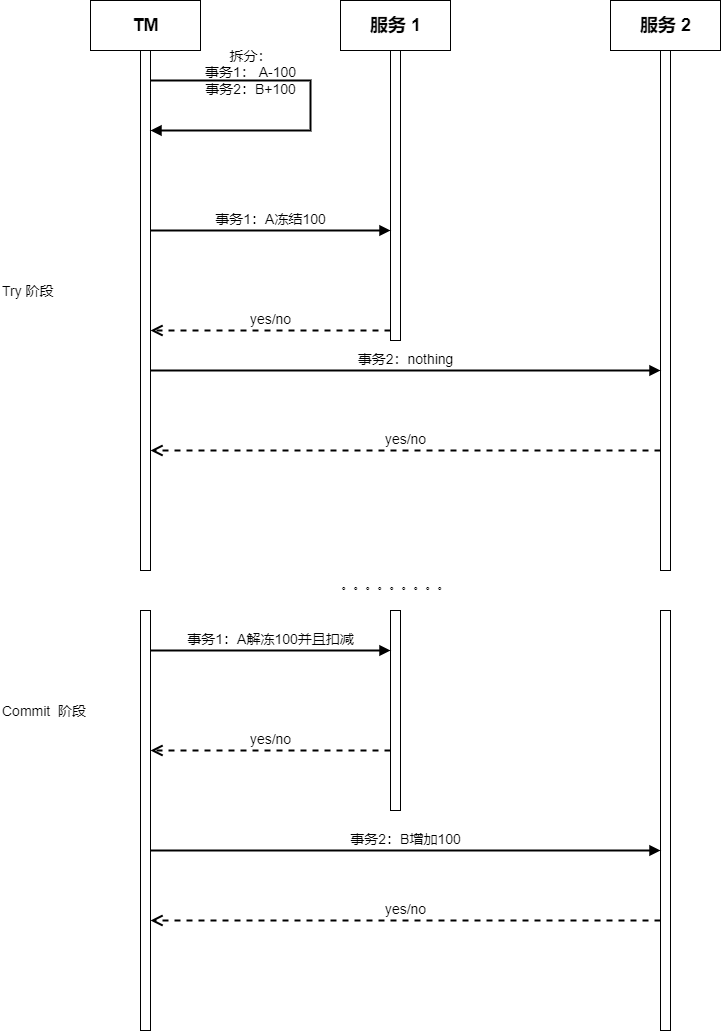

The diagram above was exported from draw.io. Its source (the exported page's mxGraphModel, read from the mxfile embedded in the PNG):
<mxGraphModel dx="1270" dy="919" grid="1" gridSize="10" guides="1" tooltips="1" connect="1" arrows="1" fold="1" page="1" pageScale="1" pageWidth="2339" pageHeight="3300" background="#ffffff" math="0" shadow="0">
  <root>
    <mxCell id="0" />
    <mxCell id="1" parent="0" />
    <mxCell id="28" value="" style="html=1;points=[];perimeter=orthogonalPerimeter;outlineConnect=0;targetShapes=umlLifeline;portConstraint=eastwest;newEdgeStyle={&quot;edgeStyle&quot;:&quot;elbowEdgeStyle&quot;,&quot;elbow&quot;:&quot;vertical&quot;,&quot;curved&quot;:0,&quot;rounded&quot;:0};shadow=0;backgroundOutline=0;labelBackgroundColor=none;labelBorderColor=none;fontColor=#000000;fillColor=#FFFFFF;strokeColor=#000000;" parent="1" vertex="1">
      <mxGeometry x="490" y="140" width="10" height="290" as="geometry" />
    </mxCell>
    <mxCell id="29" value="事务1：A冻结100" style="html=1;verticalAlign=bottom;endArrow=block;edgeStyle=elbowEdgeStyle;elbow=vertical;curved=0;rounded=0;shadow=0;backgroundOutline=0;labelBackgroundColor=none;labelBorderColor=none;fontColor=#000000;strokeColor=#000000;strokeWidth=2;fontSize=14;" parent="1" source="31" target="28" edge="1">
      <mxGeometry relative="1" as="geometry">
        <mxPoint x="400" y="545" as="sourcePoint" />
        <Array as="points">
          <mxPoint x="330" y="320" />
          <mxPoint x="370" y="250" />
        </Array>
        <mxPoint as="offset" />
      </mxGeometry>
    </mxCell>
    <mxCell id="30" value="yes/no" style="html=1;verticalAlign=bottom;endArrow=open;dashed=1;endSize=8;edgeStyle=elbowEdgeStyle;elbow=vertical;curved=0;rounded=0;shadow=0;backgroundOutline=0;labelBackgroundColor=none;labelBorderColor=none;fontColor=#000000;strokeColor=#000000;strokeWidth=2;fontSize=14;" parent="1" source="28" target="31" edge="1">
      <mxGeometry relative="1" as="geometry">
        <mxPoint x="400" y="620" as="targetPoint" />
        <Array as="points">
          <mxPoint x="320" y="420" />
          <mxPoint x="300" y="570" />
          <mxPoint x="380" y="610" />
        </Array>
      </mxGeometry>
    </mxCell>
    <mxCell id="31" value="" style="html=1;points=[];perimeter=orthogonalPerimeter;outlineConnect=0;targetShapes=umlLifeline;portConstraint=eastwest;newEdgeStyle={&quot;edgeStyle&quot;:&quot;elbowEdgeStyle&quot;,&quot;elbow&quot;:&quot;vertical&quot;,&quot;curved&quot;:0,&quot;rounded&quot;:0};shadow=0;backgroundOutline=0;labelBackgroundColor=none;labelBorderColor=none;fontColor=#000000;" parent="1" vertex="1">
      <mxGeometry x="240" y="280" width="10" height="200" as="geometry" />
    </mxCell>
    <mxCell id="32" value="" style="html=1;points=[];perimeter=orthogonalPerimeter;outlineConnect=0;targetShapes=umlLifeline;portConstraint=eastwest;newEdgeStyle={&quot;edgeStyle&quot;:&quot;elbowEdgeStyle&quot;,&quot;elbow&quot;:&quot;vertical&quot;,&quot;curved&quot;:0,&quot;rounded&quot;:0};shadow=0;backgroundOutline=0;labelBackgroundColor=none;labelBorderColor=none;fontColor=#000000;fillColor=#FFFFFF;strokeColor=#000000;" parent="1" vertex="1">
      <mxGeometry x="490" y="700" width="10" height="200" as="geometry" />
    </mxCell>
    <mxCell id="33" value="事务1：A解冻100并且扣减" style="html=1;verticalAlign=bottom;endArrow=block;edgeStyle=elbowEdgeStyle;elbow=vertical;curved=0;rounded=0;shadow=0;backgroundOutline=0;labelBackgroundColor=none;labelBorderColor=none;fontColor=#000000;strokeColor=#000000;strokeWidth=2;fontSize=14;" parent="1" source="35" target="32" edge="1">
      <mxGeometry relative="1" as="geometry">
        <mxPoint x="400" y="965" as="sourcePoint" />
        <Array as="points">
          <mxPoint x="330" y="740" />
          <mxPoint x="370" y="670" />
        </Array>
        <mxPoint as="offset" />
      </mxGeometry>
    </mxCell>
    <mxCell id="34" value="yes/no" style="html=1;verticalAlign=bottom;endArrow=open;dashed=1;endSize=8;edgeStyle=elbowEdgeStyle;elbow=vertical;curved=0;rounded=0;shadow=0;backgroundOutline=0;labelBackgroundColor=none;labelBorderColor=none;fontColor=#000000;strokeColor=#000000;strokeWidth=2;fontSize=14;" parent="1" source="32" target="35" edge="1">
      <mxGeometry relative="1" as="geometry">
        <mxPoint x="400" y="1040" as="targetPoint" />
        <Array as="points">
          <mxPoint x="320" y="840" />
          <mxPoint x="300" y="990" />
          <mxPoint x="380" y="1030" />
        </Array>
      </mxGeometry>
    </mxCell>
    <mxCell id="35" value="" style="html=1;points=[];perimeter=orthogonalPerimeter;outlineConnect=0;targetShapes=umlLifeline;portConstraint=eastwest;newEdgeStyle={&quot;edgeStyle&quot;:&quot;elbowEdgeStyle&quot;,&quot;elbow&quot;:&quot;vertical&quot;,&quot;curved&quot;:0,&quot;rounded&quot;:0};shadow=0;backgroundOutline=0;labelBackgroundColor=none;labelBorderColor=none;fontColor=#000000;fillColor=#FFFFFF;strokeColor=#000000;" parent="1" vertex="1">
      <mxGeometry x="240" y="700" width="10" height="420" as="geometry" />
    </mxCell>
    <mxCell id="36" value="Try 阶段" style="text;html=1;resizable=0;points=[];autosize=1;align=left;verticalAlign=top;spacingTop=-4;fontColor=#000000;fontSize=14;" parent="1" vertex="1">
      <mxGeometry x="100" y="370" width="80" height="20" as="geometry" />
    </mxCell>
    <mxCell id="38" value="&lt;h2&gt;TM&lt;/h2&gt;" style="html=1;shadow=0;backgroundOutline=0;labelBackgroundColor=none;labelBorderColor=none;fontColor=#000000;" parent="1" vertex="1">
      <mxGeometry x="190" y="90" width="110" height="50" as="geometry" />
    </mxCell>
    <mxCell id="39" value="&lt;h2&gt;服务 1&lt;/h2&gt;" style="html=1;shadow=0;backgroundOutline=0;labelBackgroundColor=none;labelBorderColor=none;fontColor=#000000;fillColor=#FFFFFF;strokeColor=#000000;" parent="1" vertex="1">
      <mxGeometry x="440" y="90" width="110" height="50" as="geometry" />
    </mxCell>
    <mxCell id="40" value="Commit&amp;nbsp; 阶段" style="text;html=1;resizable=0;points=[];autosize=1;align=left;verticalAlign=top;spacingTop=-4;fontColor=#000000;fontSize=14;" parent="1" vertex="1">
      <mxGeometry x="100" y="790" width="110" height="20" as="geometry" />
    </mxCell>
    <mxCell id="41" value="&lt;h2&gt;TM&lt;/h2&gt;" style="html=1;shadow=0;backgroundOutline=0;labelBackgroundColor=none;labelBorderColor=none;fontColor=#000000;fillColor=#FFFFFF;strokeColor=#000000;" parent="1" vertex="1">
      <mxGeometry x="190" y="90" width="110" height="50" as="geometry" />
    </mxCell>
    <mxCell id="42" value="" style="html=1;points=[];perimeter=orthogonalPerimeter;outlineConnect=0;targetShapes=umlLifeline;portConstraint=eastwest;newEdgeStyle={&quot;edgeStyle&quot;:&quot;elbowEdgeStyle&quot;,&quot;elbow&quot;:&quot;vertical&quot;,&quot;curved&quot;:0,&quot;rounded&quot;:0};shadow=0;backgroundOutline=0;labelBackgroundColor=none;labelBorderColor=none;fontColor=#000000;fillColor=#FFFFFF;strokeColor=#000000;" parent="1" vertex="1">
      <mxGeometry x="240" y="140" width="10" height="520" as="geometry" />
    </mxCell>
    <mxCell id="43" value="" style="html=1;points=[];perimeter=orthogonalPerimeter;outlineConnect=0;targetShapes=umlLifeline;portConstraint=eastwest;newEdgeStyle={&quot;edgeStyle&quot;:&quot;elbowEdgeStyle&quot;,&quot;elbow&quot;:&quot;vertical&quot;,&quot;curved&quot;:0,&quot;rounded&quot;:0};shadow=0;backgroundOutline=0;labelBackgroundColor=none;labelBorderColor=none;fontColor=#000000;fillColor=#FFFFFF;strokeColor=#000000;" parent="1" vertex="1">
      <mxGeometry x="760" y="140" width="10" height="520" as="geometry" />
    </mxCell>
    <mxCell id="44" value="" style="html=1;points=[];perimeter=orthogonalPerimeter;outlineConnect=0;targetShapes=umlLifeline;portConstraint=eastwest;newEdgeStyle={&quot;edgeStyle&quot;:&quot;elbowEdgeStyle&quot;,&quot;elbow&quot;:&quot;vertical&quot;,&quot;curved&quot;:0,&quot;rounded&quot;:0};shadow=0;backgroundOutline=0;labelBackgroundColor=none;labelBorderColor=none;fontColor=#000000;fillColor=#FFFFFF;strokeColor=#000000;" parent="1" vertex="1">
      <mxGeometry x="760" y="700" width="10" height="420" as="geometry" />
    </mxCell>
    <mxCell id="45" value="&lt;h2&gt;服务 2&lt;/h2&gt;" style="html=1;shadow=0;backgroundOutline=0;labelBackgroundColor=none;labelBorderColor=none;fontColor=#000000;fillColor=#FFFFFF;strokeColor=#000000;" parent="1" vertex="1">
      <mxGeometry x="710" y="90" width="110" height="50" as="geometry" />
    </mxCell>
    <mxCell id="46" value="事务2：nothing" style="html=1;verticalAlign=bottom;endArrow=block;edgeStyle=elbowEdgeStyle;elbow=vertical;curved=0;rounded=0;shadow=0;backgroundOutline=0;labelBackgroundColor=none;labelBorderColor=none;fontColor=#000000;strokeColor=#000000;strokeWidth=2;fontSize=14;" parent="1" target="43" edge="1">
      <mxGeometry relative="1" as="geometry">
        <mxPoint x="250" y="460" as="sourcePoint" />
        <Array as="points">
          <mxPoint x="330" y="460" />
          <mxPoint x="370" y="390" />
        </Array>
        <mxPoint x="490" y="460" as="targetPoint" />
        <mxPoint as="offset" />
      </mxGeometry>
    </mxCell>
    <mxCell id="47" value="yes/no" style="html=1;verticalAlign=bottom;endArrow=open;dashed=1;endSize=8;edgeStyle=elbowEdgeStyle;elbow=vertical;curved=0;rounded=0;shadow=0;backgroundOutline=0;labelBackgroundColor=none;labelBorderColor=none;fontColor=#000000;strokeColor=#000000;strokeWidth=2;fontSize=14;" parent="1" source="43" edge="1">
      <mxGeometry relative="1" as="geometry">
        <mxPoint x="250" y="540" as="targetPoint" />
        <Array as="points">
          <mxPoint x="320" y="540" />
          <mxPoint x="300" y="690" />
          <mxPoint x="380" y="730" />
        </Array>
        <mxPoint x="490" y="540" as="sourcePoint" />
      </mxGeometry>
    </mxCell>
    <mxCell id="48" value="事务2：B增加100" style="html=1;verticalAlign=bottom;endArrow=block;edgeStyle=elbowEdgeStyle;elbow=vertical;curved=0;rounded=0;shadow=0;backgroundOutline=0;labelBackgroundColor=none;labelBorderColor=none;fontColor=#000000;strokeColor=#000000;strokeWidth=2;fontSize=14;" parent="1" edge="1">
      <mxGeometry relative="1" as="geometry">
        <mxPoint x="250" y="940" as="sourcePoint" />
        <Array as="points">
          <mxPoint x="330" y="940" />
          <mxPoint x="370" y="870" />
        </Array>
        <mxPoint x="760" y="940" as="targetPoint" />
      </mxGeometry>
    </mxCell>
    <mxCell id="50" value="yes/no" style="html=1;verticalAlign=bottom;endArrow=open;dashed=1;endSize=8;edgeStyle=elbowEdgeStyle;elbow=vertical;curved=0;rounded=0;shadow=0;backgroundOutline=0;labelBackgroundColor=none;labelBorderColor=none;fontColor=#000000;strokeColor=#000000;strokeWidth=2;fontSize=14;" parent="1" edge="1">
      <mxGeometry relative="1" as="geometry">
        <mxPoint x="250" y="1010" as="targetPoint" />
        <Array as="points">
          <mxPoint x="320" y="1010" />
          <mxPoint x="300" y="1160" />
          <mxPoint x="380" y="1200" />
        </Array>
        <mxPoint x="760" y="1010" as="sourcePoint" />
      </mxGeometry>
    </mxCell>
    <mxCell id="51" value="&lt;font color=&quot;#000000&quot;&gt;。。。。。。。。。&lt;/font&gt;" style="text;html=1;align=center;verticalAlign=middle;resizable=0;points=[];autosize=1;strokeColor=none;fillColor=none;" parent="1" vertex="1">
      <mxGeometry x="430" y="660" width="130" height="30" as="geometry" />
    </mxCell>
    <mxCell id="52" value="拆分：&lt;br&gt;事务1： A-100&lt;br&gt;事务2：B+100" style="html=1;verticalAlign=bottom;endArrow=block;edgeStyle=elbowEdgeStyle;rounded=0;shadow=0;backgroundOutline=0;labelBackgroundColor=none;labelBorderColor=none;fontColor=#000000;strokeColor=#000000;strokeWidth=2;fontSize=14;" edge="1" parent="1" target="42">
      <mxGeometry x="-0.4595" y="-20" relative="1" as="geometry">
        <mxPoint x="250" y="170" as="sourcePoint" />
        <Array as="points">
          <mxPoint x="410" y="220" />
          <mxPoint x="380" y="210" />
        </Array>
        <mxPoint x="260" y="250" as="targetPoint" />
        <mxPoint as="offset" />
      </mxGeometry>
    </mxCell>
  </root>
</mxGraphModel>